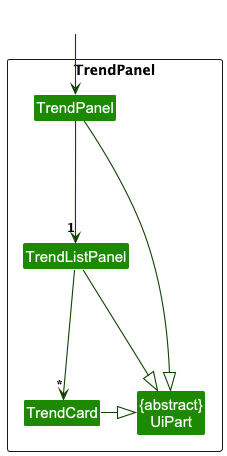

The diagram above was rendered by PlantUML. Its source (embedded in the PNG):
@startuml
!include style.puml
skinparam arrowThickness 1.1
skinparam arrowColor UI_COLOR_T4
skinparam classBackgroundColor UI_COLOR

package TP as "TrendPanel"{
Class TrendPanel
Class TrendListPanel
Class TrendCard
Class "{abstract}\nUiPart" as UiPart
Class Spacer #FFFFFF
}

Class RightSidePanel #FFFFFF
RightSidePanel --> TrendPanel
"TrendPanel" -down--> "1"TrendListPanel
TrendListPanel -down--> "*"TrendCard

TrendPanel -|> UiPart
TrendListPanel -|> UiPart
TrendCard -|> UiPart
@enduml